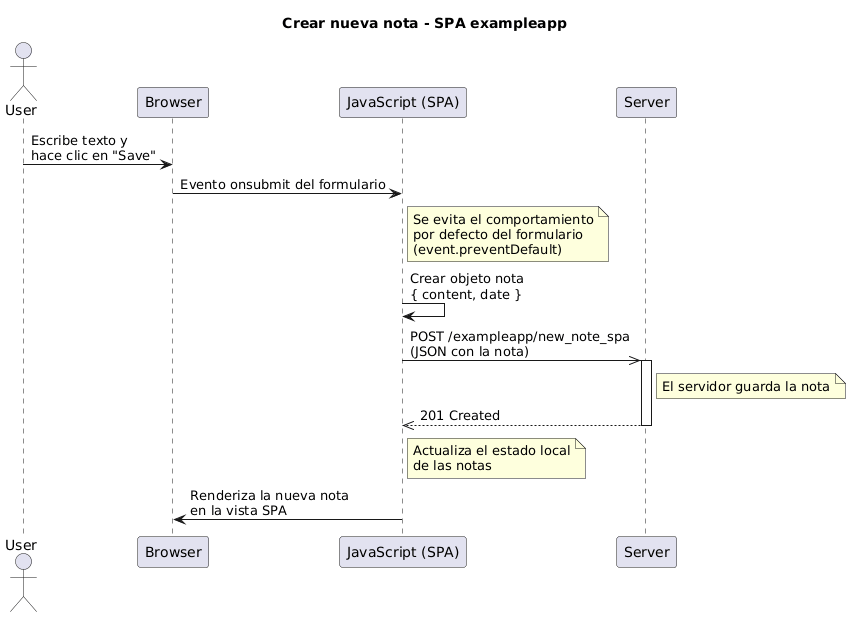

The diagram above was rendered by PlantUML. Its source (embedded in the PNG):
@startuml
title Crear nueva nota - SPA exampleapp

actor User
participant Browser
participant "JavaScript (SPA)" as JS
participant Server

User -> Browser: Escribe texto y\nhace clic en "Save"

Browser -> JS: Evento onsubmit del formulario

note right of JS
Se evita el comportamiento
por defecto del formulario
(event.preventDefault)
end note

JS -> JS: Crear objeto nota\n{ content, date }

JS ->> Server: POST /exampleapp/new_note_spa\n(JSON con la nota)
activate Server

note right of Server
El servidor guarda la nota
end note

Server -->> JS: 201 Created
deactivate Server

note right of JS
Actualiza el estado local
de las notas
end note

JS -> Browser: Renderiza la nueva nota\nen la vista SPA
@enduml